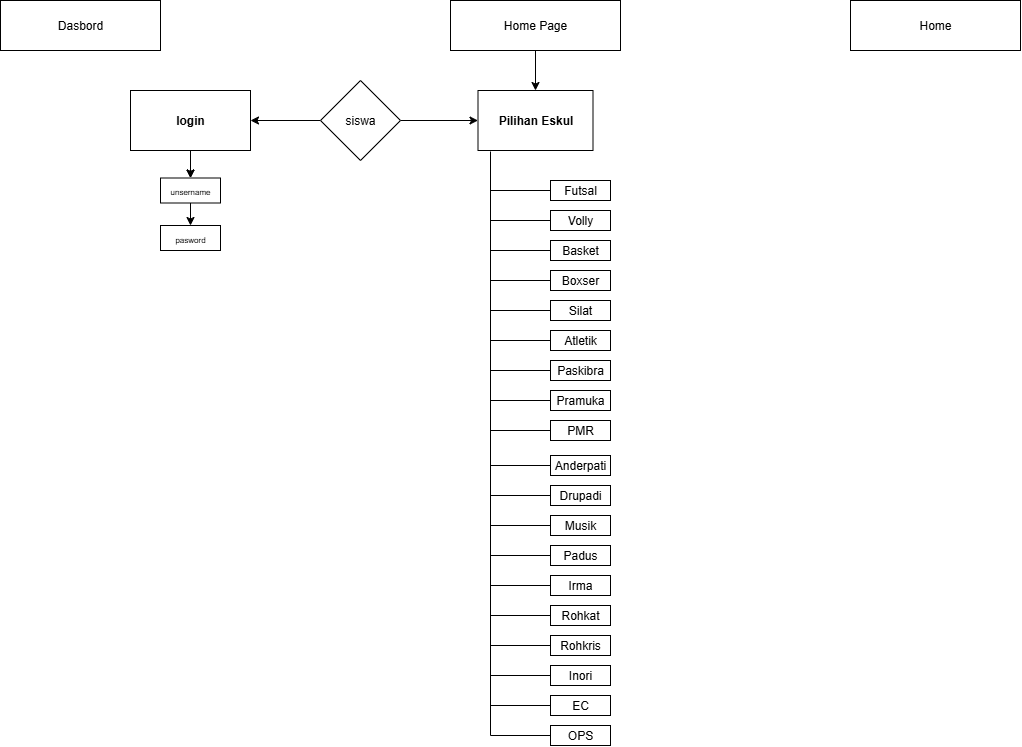

The diagram above was exported from draw.io. Its source (the exported page's mxGraphModel, read from the mxfile embedded in the PNG):
<mxGraphModel dx="1139" dy="501" grid="1" gridSize="10" guides="1" tooltips="1" connect="1" arrows="1" fold="1" page="1" pageScale="1" pageWidth="850" pageHeight="1100" math="0" shadow="0">
  <root>
    <mxCell id="0" />
    <mxCell id="1" parent="0" />
    <mxCell id="B68nF99TY_QUJ8VftB9y-2" value="Dasbord" style="rounded=0;whiteSpace=wrap;html=1;" vertex="1" parent="1">
      <mxGeometry x="110" y="80" width="160" height="50" as="geometry" />
    </mxCell>
    <mxCell id="B68nF99TY_QUJ8VftB9y-65" value="" style="edgeStyle=orthogonalEdgeStyle;rounded=0;orthogonalLoop=1;jettySize=auto;html=1;" edge="1" parent="1" source="B68nF99TY_QUJ8VftB9y-4" target="B68nF99TY_QUJ8VftB9y-6">
      <mxGeometry relative="1" as="geometry" />
    </mxCell>
    <mxCell id="B68nF99TY_QUJ8VftB9y-4" value="Home Page" style="rounded=0;whiteSpace=wrap;html=1;" vertex="1" parent="1">
      <mxGeometry x="560" y="80" width="170" height="50" as="geometry" />
    </mxCell>
    <mxCell id="B68nF99TY_QUJ8VftB9y-5" value="Home" style="rounded=0;whiteSpace=wrap;html=1;" vertex="1" parent="1">
      <mxGeometry x="960" y="80" width="170" height="50" as="geometry" />
    </mxCell>
    <mxCell id="B68nF99TY_QUJ8VftB9y-6" value="&lt;b&gt;Pilihan Eskul&lt;/b&gt;" style="rounded=0;whiteSpace=wrap;html=1;" vertex="1" parent="1">
      <mxGeometry x="587.5" y="170" width="115" height="60" as="geometry" />
    </mxCell>
    <mxCell id="B68nF99TY_QUJ8VftB9y-72" value="" style="edgeStyle=orthogonalEdgeStyle;rounded=0;orthogonalLoop=1;jettySize=auto;html=1;" edge="1" parent="1" source="B68nF99TY_QUJ8VftB9y-8" target="B68nF99TY_QUJ8VftB9y-71">
      <mxGeometry relative="1" as="geometry" />
    </mxCell>
    <mxCell id="B68nF99TY_QUJ8VftB9y-96" value="" style="edgeStyle=orthogonalEdgeStyle;rounded=0;orthogonalLoop=1;jettySize=auto;html=1;" edge="1" parent="1" source="B68nF99TY_QUJ8VftB9y-8" target="B68nF99TY_QUJ8VftB9y-71">
      <mxGeometry relative="1" as="geometry" />
    </mxCell>
    <mxCell id="B68nF99TY_QUJ8VftB9y-8" value="&lt;b&gt;login&lt;/b&gt;" style="rounded=0;whiteSpace=wrap;html=1;" vertex="1" parent="1">
      <mxGeometry x="240" y="170" width="120" height="60" as="geometry" />
    </mxCell>
    <mxCell id="B68nF99TY_QUJ8VftB9y-12" value="Futsal" style="rounded=0;whiteSpace=wrap;html=1;" vertex="1" parent="1">
      <mxGeometry x="660" y="260" width="60" height="20" as="geometry" />
    </mxCell>
    <mxCell id="B68nF99TY_QUJ8VftB9y-17" value="" style="endArrow=none;html=1;rounded=0;" edge="1" parent="1">
      <mxGeometry relative="1" as="geometry">
        <mxPoint x="600" y="231" as="sourcePoint" />
        <mxPoint x="600" y="815" as="targetPoint" />
      </mxGeometry>
    </mxCell>
    <mxCell id="B68nF99TY_QUJ8VftB9y-18" value="" style="line;strokeWidth=1;rotatable=0;dashed=0;labelPosition=right;align=left;verticalAlign=middle;spacingTop=0;spacingLeft=6;points=[];portConstraint=eastwest;" vertex="1" parent="1">
      <mxGeometry x="600" y="265" width="60" height="10" as="geometry" />
    </mxCell>
    <mxCell id="B68nF99TY_QUJ8VftB9y-20" value="" style="line;strokeWidth=1;rotatable=0;dashed=0;labelPosition=right;align=left;verticalAlign=middle;spacingTop=0;spacingLeft=6;points=[];portConstraint=eastwest;" vertex="1" parent="1">
      <mxGeometry x="600" y="295" width="60" height="10" as="geometry" />
    </mxCell>
    <mxCell id="B68nF99TY_QUJ8VftB9y-21" value="Volly" style="rounded=0;whiteSpace=wrap;html=1;" vertex="1" parent="1">
      <mxGeometry x="660" y="290" width="60" height="20" as="geometry" />
    </mxCell>
    <mxCell id="B68nF99TY_QUJ8VftB9y-22" value="Basket" style="rounded=0;whiteSpace=wrap;html=1;" vertex="1" parent="1">
      <mxGeometry x="660" y="320" width="60" height="20" as="geometry" />
    </mxCell>
    <mxCell id="B68nF99TY_QUJ8VftB9y-23" value="" style="line;strokeWidth=1;rotatable=0;dashed=0;labelPosition=right;align=left;verticalAlign=middle;spacingTop=0;spacingLeft=6;points=[];portConstraint=eastwest;" vertex="1" parent="1">
      <mxGeometry x="600" y="325" width="60" height="10" as="geometry" />
    </mxCell>
    <mxCell id="B68nF99TY_QUJ8VftB9y-25" value="" style="line;strokeWidth=1;rotatable=0;dashed=0;labelPosition=right;align=left;verticalAlign=middle;spacingTop=0;spacingLeft=6;points=[];portConstraint=eastwest;" vertex="1" parent="1">
      <mxGeometry x="600" y="355" width="60" height="10" as="geometry" />
    </mxCell>
    <mxCell id="B68nF99TY_QUJ8VftB9y-26" value="Boxser" style="rounded=0;whiteSpace=wrap;html=1;" vertex="1" parent="1">
      <mxGeometry x="660" y="350" width="60" height="20" as="geometry" />
    </mxCell>
    <mxCell id="B68nF99TY_QUJ8VftB9y-27" value="" style="line;strokeWidth=1;rotatable=0;dashed=0;labelPosition=right;align=left;verticalAlign=middle;spacingTop=0;spacingLeft=6;points=[];portConstraint=eastwest;" vertex="1" parent="1">
      <mxGeometry x="600" y="385" width="60" height="10" as="geometry" />
    </mxCell>
    <mxCell id="B68nF99TY_QUJ8VftB9y-28" value="Silat" style="rounded=0;whiteSpace=wrap;html=1;" vertex="1" parent="1">
      <mxGeometry x="660" y="380" width="60" height="20" as="geometry" />
    </mxCell>
    <mxCell id="B68nF99TY_QUJ8VftB9y-29" value="" style="line;strokeWidth=1;rotatable=0;dashed=0;labelPosition=right;align=left;verticalAlign=middle;spacingTop=0;spacingLeft=6;points=[];portConstraint=eastwest;" vertex="1" parent="1">
      <mxGeometry x="600" y="415" width="60" height="10" as="geometry" />
    </mxCell>
    <mxCell id="B68nF99TY_QUJ8VftB9y-30" value="Atletik" style="rounded=0;whiteSpace=wrap;html=1;" vertex="1" parent="1">
      <mxGeometry x="660" y="410" width="60" height="20" as="geometry" />
    </mxCell>
    <mxCell id="B68nF99TY_QUJ8VftB9y-32" value="" style="line;strokeWidth=1;rotatable=0;dashed=0;labelPosition=right;align=left;verticalAlign=middle;spacingTop=0;spacingLeft=6;points=[];portConstraint=eastwest;" vertex="1" parent="1">
      <mxGeometry x="600" y="445" width="60" height="10" as="geometry" />
    </mxCell>
    <mxCell id="B68nF99TY_QUJ8VftB9y-35" value="Paskibra" style="rounded=0;whiteSpace=wrap;html=1;" vertex="1" parent="1">
      <mxGeometry x="660" y="440" width="60" height="20" as="geometry" />
    </mxCell>
    <mxCell id="B68nF99TY_QUJ8VftB9y-36" value="" style="line;strokeWidth=1;rotatable=0;dashed=0;labelPosition=right;align=left;verticalAlign=middle;spacingTop=0;spacingLeft=6;points=[];portConstraint=eastwest;" vertex="1" parent="1">
      <mxGeometry x="600" y="475" width="60" height="10" as="geometry" />
    </mxCell>
    <mxCell id="B68nF99TY_QUJ8VftB9y-37" value="Pramuka" style="rounded=0;whiteSpace=wrap;html=1;" vertex="1" parent="1">
      <mxGeometry x="660" y="470" width="60" height="20" as="geometry" />
    </mxCell>
    <mxCell id="B68nF99TY_QUJ8VftB9y-39" value="" style="line;strokeWidth=1;rotatable=0;dashed=0;labelPosition=right;align=left;verticalAlign=middle;spacingTop=0;spacingLeft=6;points=[];portConstraint=eastwest;" vertex="1" parent="1">
      <mxGeometry x="600" y="505" width="60" height="10" as="geometry" />
    </mxCell>
    <mxCell id="B68nF99TY_QUJ8VftB9y-42" value="PMR" style="rounded=0;whiteSpace=wrap;html=1;" vertex="1" parent="1">
      <mxGeometry x="660" y="500" width="60" height="20" as="geometry" />
    </mxCell>
    <mxCell id="B68nF99TY_QUJ8VftB9y-43" value="" style="line;strokeWidth=1;rotatable=0;dashed=0;labelPosition=right;align=left;verticalAlign=middle;spacingTop=0;spacingLeft=6;points=[];portConstraint=eastwest;" vertex="1" parent="1">
      <mxGeometry x="600" y="540" width="60" height="10" as="geometry" />
    </mxCell>
    <mxCell id="B68nF99TY_QUJ8VftB9y-44" value="Anderpati" style="rounded=0;whiteSpace=wrap;html=1;" vertex="1" parent="1">
      <mxGeometry x="660" y="535" width="60" height="20" as="geometry" />
    </mxCell>
    <mxCell id="B68nF99TY_QUJ8VftB9y-46" value="" style="line;strokeWidth=1;rotatable=0;dashed=0;labelPosition=right;align=left;verticalAlign=middle;spacingTop=0;spacingLeft=6;points=[];portConstraint=eastwest;" vertex="1" parent="1">
      <mxGeometry x="600" y="570" width="60" height="10" as="geometry" />
    </mxCell>
    <mxCell id="B68nF99TY_QUJ8VftB9y-47" value="Drupadi" style="rounded=0;whiteSpace=wrap;html=1;" vertex="1" parent="1">
      <mxGeometry x="660" y="565" width="60" height="20" as="geometry" />
    </mxCell>
    <mxCell id="B68nF99TY_QUJ8VftB9y-48" value="" style="line;strokeWidth=1;rotatable=0;dashed=0;labelPosition=right;align=left;verticalAlign=middle;spacingTop=0;spacingLeft=6;points=[];portConstraint=eastwest;" vertex="1" parent="1">
      <mxGeometry x="600" y="600" width="60" height="10" as="geometry" />
    </mxCell>
    <mxCell id="B68nF99TY_QUJ8VftB9y-49" value="Musik" style="rounded=0;whiteSpace=wrap;html=1;" vertex="1" parent="1">
      <mxGeometry x="660" y="595" width="60" height="20" as="geometry" />
    </mxCell>
    <mxCell id="B68nF99TY_QUJ8VftB9y-51" value="" style="line;strokeWidth=1;rotatable=0;dashed=0;labelPosition=right;align=left;verticalAlign=middle;spacingTop=0;spacingLeft=6;points=[];portConstraint=eastwest;" vertex="1" parent="1">
      <mxGeometry x="600" y="630" width="60" height="10" as="geometry" />
    </mxCell>
    <mxCell id="B68nF99TY_QUJ8VftB9y-52" value="Padus" style="rounded=0;whiteSpace=wrap;html=1;" vertex="1" parent="1">
      <mxGeometry x="660" y="625" width="60" height="20" as="geometry" />
    </mxCell>
    <mxCell id="B68nF99TY_QUJ8VftB9y-53" value="" style="line;strokeWidth=1;rotatable=0;dashed=0;labelPosition=right;align=left;verticalAlign=middle;spacingTop=0;spacingLeft=6;points=[];portConstraint=eastwest;" vertex="1" parent="1">
      <mxGeometry x="600" y="660" width="60" height="10" as="geometry" />
    </mxCell>
    <mxCell id="B68nF99TY_QUJ8VftB9y-54" value="Irma" style="rounded=0;whiteSpace=wrap;html=1;" vertex="1" parent="1">
      <mxGeometry x="660" y="655" width="60" height="20" as="geometry" />
    </mxCell>
    <mxCell id="B68nF99TY_QUJ8VftB9y-55" value="" style="line;strokeWidth=1;rotatable=0;dashed=0;labelPosition=right;align=left;verticalAlign=middle;spacingTop=0;spacingLeft=6;points=[];portConstraint=eastwest;" vertex="1" parent="1">
      <mxGeometry x="600" y="690" width="60" height="10" as="geometry" />
    </mxCell>
    <mxCell id="B68nF99TY_QUJ8VftB9y-56" value="Rohkat" style="rounded=0;whiteSpace=wrap;html=1;" vertex="1" parent="1">
      <mxGeometry x="660" y="685" width="60" height="20" as="geometry" />
    </mxCell>
    <mxCell id="B68nF99TY_QUJ8VftB9y-57" value="" style="line;strokeWidth=1;rotatable=0;dashed=0;labelPosition=right;align=left;verticalAlign=middle;spacingTop=0;spacingLeft=6;points=[];portConstraint=eastwest;" vertex="1" parent="1">
      <mxGeometry x="600" y="720" width="60" height="10" as="geometry" />
    </mxCell>
    <mxCell id="B68nF99TY_QUJ8VftB9y-58" value="Rohkris" style="rounded=0;whiteSpace=wrap;html=1;" vertex="1" parent="1">
      <mxGeometry x="660" y="715" width="60" height="20" as="geometry" />
    </mxCell>
    <mxCell id="B68nF99TY_QUJ8VftB9y-59" value="" style="line;strokeWidth=1;rotatable=0;dashed=0;labelPosition=right;align=left;verticalAlign=middle;spacingTop=0;spacingLeft=6;points=[];portConstraint=eastwest;" vertex="1" parent="1">
      <mxGeometry x="600" y="750" width="60" height="10" as="geometry" />
    </mxCell>
    <mxCell id="B68nF99TY_QUJ8VftB9y-60" value="Inori" style="rounded=0;whiteSpace=wrap;html=1;" vertex="1" parent="1">
      <mxGeometry x="660" y="745" width="60" height="20" as="geometry" />
    </mxCell>
    <mxCell id="B68nF99TY_QUJ8VftB9y-61" value="" style="line;strokeWidth=1;rotatable=0;dashed=0;labelPosition=right;align=left;verticalAlign=middle;spacingTop=0;spacingLeft=6;points=[];portConstraint=eastwest;" vertex="1" parent="1">
      <mxGeometry x="600" y="780" width="60" height="10" as="geometry" />
    </mxCell>
    <mxCell id="B68nF99TY_QUJ8VftB9y-62" value="EC" style="rounded=0;whiteSpace=wrap;html=1;" vertex="1" parent="1">
      <mxGeometry x="660" y="775" width="60" height="20" as="geometry" />
    </mxCell>
    <mxCell id="B68nF99TY_QUJ8VftB9y-63" value="" style="line;strokeWidth=1;rotatable=0;dashed=0;labelPosition=right;align=left;verticalAlign=middle;spacingTop=0;spacingLeft=6;points=[];portConstraint=eastwest;" vertex="1" parent="1">
      <mxGeometry x="600" y="810" width="60" height="10" as="geometry" />
    </mxCell>
    <mxCell id="B68nF99TY_QUJ8VftB9y-64" value="OPS" style="rounded=0;whiteSpace=wrap;html=1;" vertex="1" parent="1">
      <mxGeometry x="660" y="805" width="60" height="20" as="geometry" />
    </mxCell>
    <mxCell id="B68nF99TY_QUJ8VftB9y-99" value="" style="edgeStyle=orthogonalEdgeStyle;rounded=0;orthogonalLoop=1;jettySize=auto;html=1;" edge="1" parent="1" source="B68nF99TY_QUJ8VftB9y-71" target="B68nF99TY_QUJ8VftB9y-98">
      <mxGeometry relative="1" as="geometry" />
    </mxCell>
    <mxCell id="B68nF99TY_QUJ8VftB9y-71" value="&lt;span style=&quot;font-size: 8px;&quot;&gt;unsername&lt;/span&gt;" style="rounded=0;whiteSpace=wrap;html=1;" vertex="1" parent="1">
      <mxGeometry x="270" y="257.5" width="60" height="25" as="geometry" />
    </mxCell>
    <mxCell id="B68nF99TY_QUJ8VftB9y-87" value="" style="edgeStyle=orthogonalEdgeStyle;rounded=0;orthogonalLoop=1;jettySize=auto;html=1;" edge="1" parent="1" source="B68nF99TY_QUJ8VftB9y-86" target="B68nF99TY_QUJ8VftB9y-6">
      <mxGeometry relative="1" as="geometry" />
    </mxCell>
    <mxCell id="B68nF99TY_QUJ8VftB9y-88" value="" style="edgeStyle=orthogonalEdgeStyle;rounded=0;orthogonalLoop=1;jettySize=auto;html=1;" edge="1" parent="1" source="B68nF99TY_QUJ8VftB9y-86" target="B68nF99TY_QUJ8VftB9y-8">
      <mxGeometry relative="1" as="geometry" />
    </mxCell>
    <mxCell id="B68nF99TY_QUJ8VftB9y-86" value="siswa" style="rhombus;whiteSpace=wrap;html=1;" vertex="1" parent="1">
      <mxGeometry x="430" y="160" width="80" height="80" as="geometry" />
    </mxCell>
    <mxCell id="B68nF99TY_QUJ8VftB9y-98" value="&lt;span style=&quot;font-size: 8px;&quot;&gt;pasword&lt;/span&gt;" style="rounded=0;whiteSpace=wrap;html=1;" vertex="1" parent="1">
      <mxGeometry x="270" y="305" width="60" height="25" as="geometry" />
    </mxCell>
  </root>
</mxGraphModel>